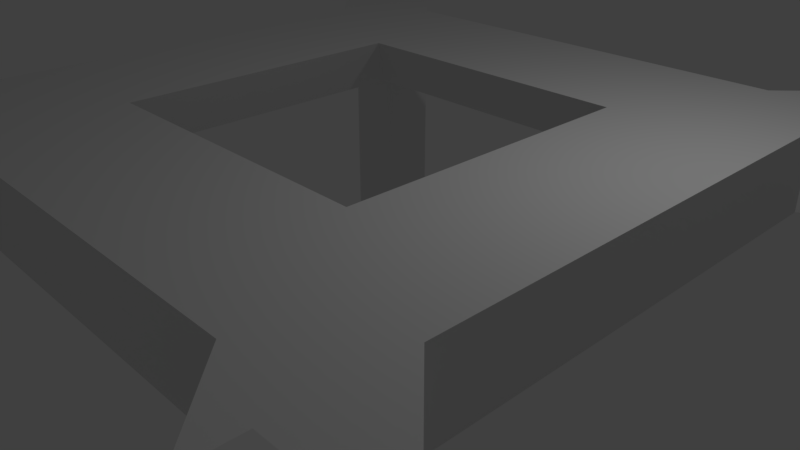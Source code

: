 # Source: Highway4Pillars.blend  (saved by Blender 2.79.0; exported with 4.5.12 LTS)
import bpy
from mathutils import Matrix  # noqa: F401  (used for matrix-valued properties, if any)

bpy.ops.wm.read_factory_settings(use_empty=True)
scene = bpy.context.scene
scene.name = 'Scene'

# ---- collections
col_collection_1 = bpy.data.collections.new('Collection 1'); scene.collection.children.link(col_collection_1)

# ---- materials (node trees are filled in below, after node groups)
mat_material = bpy.data.materials.new('Material')
mat_material.alpha_threshold = 0.0
mat_material.use_transparent_shadow = False
mat_material.roughness = 0.5
mat_material.line_color = (0.0, 0.0, 0.0, 1.0)

# ---- material node trees

# ---- world
world_world = bpy.data.worlds.new('World'); scene.world = world_world
world_world.color = (0.05088, 0.05088, 0.05088)
world_world.use_sun_shadow = False
world_world.sun_shadow_jitter_overblur = 0.0
world_world.cycles.sampling_method = 'MANUAL'

# ---- cameras
cam_camera = bpy.data.cameras.new('Camera')
cam_camera.clip_end = 100.0
cam_camera.lens = 35.0
cam_camera.sensor_width = 32.0
cam_camera.sensor_height = 18.0
cam_camera.ortho_scale = 7.314
cam_camera.dof.focus_distance = 0.0
cam_camera.dof.aperture_fstop = 128.0

# ---- lights
light_lamp = bpy.data.lights.new('Lamp', 'POINT')
light_lamp.transmission_factor = 0.0
light_lamp.cutoff_distance = 30.0
light_lamp.energy = 100.0
light_lamp.shadow_buffer_clip_start = 1.001
light_lamp.shadow_soft_size = 0.1
light_lamp.shadow_maximum_resolution = 0.006
light_lamp.use_absolute_resolution = True

# ---- meshes
me_cube = bpy.data.meshes.new('Cube')
me_cube.from_pydata([(-6.0, -6.0, -3.0), (-6.0, -6.0, 3.0), (-6.0, -5.0, -3.0), (-6.0, -5.0, 3.0), (-5.0, -6.0, -3.0), (-5.0, -6.0, 3.0), (-5.0, -5.0, 3.0), (-5.0, -5.0, -3.0), (-6.0, -6.0, 2.0), (-6.0, -5.0, 2.0), (-5.0, -6.0, 2.0), (-5.0, -5.0, 2.0), (-6.0, -5.0, 1.0), (-5.0, -6.0, 1.0), (-5.0, -5.0, 1.0), (-6.0, -6.0, 1.0), (-3.0, -3.0, 2.0), (-3.0, -4.0, 2.0), (-4.0, -3.0, 2.0), (-4.0, -3.0, 1.0), (-3.0, -4.0, 1.0), (-3.0, -3.0, 1.0), (-2.0, -2.0, 2.0), (6.0, -6.0, -3.0), (6.0, -6.0, 3.0), (6.0, -5.0, -3.0), (6.0, -5.0, 3.0), (5.0, -6.0, -3.0), (5.0, -6.0, 3.0), (5.0, -5.0, 3.0), (5.0, -5.0, -3.0), (6.0, -6.0, 2.0), (6.0, -5.0, 2.0), (5.0, -6.0, 2.0), (5.0, -5.0, 2.0), (6.0, -5.0, 1.0), (5.0, -6.0, 1.0), (5.0, -5.0, 1.0), (6.0, -6.0, 1.0), (3.0, -3.0, 2.0), (3.0, -4.0, 2.0), (4.0, -3.0, 2.0), (4.0, -3.0, 1.0), (3.0, -4.0, 1.0), (3.0, -3.0, 1.0), (0.0, -3.0, 2.0), (0.0, -4.0, 2.0), (0.0, -4.0, 1.0), (0.0, -3.0, 1.0), (2.0, -2.0, 2.0), (0.0, -2.0, 2.0), (-6.0, 6.0, -3.0), (-6.0, 6.0, 3.0), (-6.0, 5.0, -3.0), (-6.0, 5.0, 3.0), (-5.0, 6.0, -3.0), (-5.0, 6.0, 3.0), (-5.0, 5.0, 3.0), (-5.0, 5.0, -3.0), (-6.0, 6.0, 2.0), (-6.0, 5.0, 2.0), (-5.0, 6.0, 2.0), (-5.0, 5.0, 2.0), (-6.0, 5.0, 1.0), (-5.0, 6.0, 1.0), (-5.0, 5.0, 1.0), (-6.0, 6.0, 1.0), (-3.0, 3.0, 2.0), (-3.0, 4.0, 2.0), (-4.0, 3.0, 2.0), (-4.0, 3.0, 1.0), (-3.0, 4.0, 1.0), (-3.0, 3.0, 1.0), (-4.0, 0.0, 2.0), (-3.0, 0.0, 2.0), (-4.0, 0.0, 1.0), (-3.0, 0.0, 1.0), (-2.0, 2.0, 2.0), (-2.0, 0.0, 2.0), (6.0, 6.0, -3.0), (6.0, 6.0, 3.0), (6.0, 5.0, -3.0), (6.0, 5.0, 3.0), (5.0, 6.0, -3.0), (5.0, 6.0, 3.0), (5.0, 5.0, 3.0), (5.0, 5.0, -3.0), (6.0, 6.0, 2.0), (6.0, 5.0, 2.0), (5.0, 6.0, 2.0), (5.0, 5.0, 2.0), (6.0, 5.0, 1.0), (5.0, 6.0, 1.0), (5.0, 5.0, 1.0), (6.0, 6.0, 1.0), (3.0, 3.0, 2.0), (3.0, 4.0, 2.0), (4.0, 3.0, 2.0), (4.0, 3.0, 1.0), (3.0, 4.0, 1.0), (3.0, 3.0, 1.0), (0.0, 3.0, 2.0), (0.0, 4.0, 2.0), (0.0, 4.0, 1.0), (0.0, 3.0, 1.0), (4.0, 0.0, 2.0), (3.0, 0.0, 2.0), (4.0, 0.0, 1.0), (3.0, 0.0, 1.0), (2.0, 2.0, 2.0), (2.0, 0.0, 2.0), (0.0, 2.0, 2.0)], [], [(7, 4, 0, 2), (6, 3, 1, 5), (10, 5, 1, 8), (8, 1, 3, 9), (9, 3, 6, 11), (10, 11, 6, 5), (12, 9, 18, 19), (14, 12, 19, 21), (15, 8, 9, 12), (13, 10, 8, 15), (4, 13, 15, 0), (0, 15, 12, 2), (2, 12, 14, 7), (4, 7, 14, 13), (17, 20, 47, 46), (21, 19, 75, 76), (13, 14, 21, 20), (11, 10, 17, 16), (10, 13, 20, 17), (9, 11, 16, 18), (20, 21, 48, 47), (16, 17, 46, 45), (18, 16, 74, 73), (19, 18, 73, 75), (74, 16, 22, 78), (45, 50, 22, 16), (76, 78, 22, 21), (48, 21, 22, 50), (30, 25, 23, 27), (29, 28, 24, 26), (33, 31, 24, 28), (31, 32, 26, 24), (32, 34, 29, 26), (33, 28, 29, 34), (35, 42, 41, 32), (37, 44, 42, 35), (38, 35, 32, 31), (36, 38, 31, 33), (27, 23, 38, 36), (23, 25, 35, 38), (25, 30, 37, 35), (27, 36, 37, 30), (40, 46, 47, 43), (44, 108, 107, 42), (36, 43, 44, 37), (34, 39, 40, 33), (33, 40, 43, 36), (32, 41, 39, 34), (43, 47, 48, 44), (39, 45, 46, 40), (41, 105, 106, 39), (42, 107, 105, 41), (106, 110, 49, 39), (45, 39, 49, 50), (108, 44, 49, 110), (48, 50, 49, 44), (58, 53, 51, 55), (57, 56, 52, 54), (61, 59, 52, 56), (59, 60, 54, 52), (60, 62, 57, 54), (61, 56, 57, 62), (63, 70, 69, 60), (65, 72, 70, 63), (66, 63, 60, 59), (64, 66, 59, 61), (55, 51, 66, 64), (51, 53, 63, 66), (53, 58, 65, 63), (55, 64, 65, 58), (68, 102, 103, 71), (72, 76, 75, 70), (64, 71, 72, 65), (62, 67, 68, 61), (61, 68, 71, 64), (60, 69, 67, 62), (71, 103, 104, 72), (67, 101, 102, 68), (69, 73, 74, 67), (70, 75, 73, 69), (74, 78, 77, 67), (101, 67, 77, 111), (76, 72, 77, 78), (104, 111, 77, 72), (86, 83, 79, 81), (85, 82, 80, 84), (89, 84, 80, 87), (87, 80, 82, 88), (88, 82, 85, 90), (89, 90, 85, 84), (91, 88, 97, 98), (93, 91, 98, 100), (94, 87, 88, 91), (92, 89, 87, 94), (83, 92, 94, 79), (79, 94, 91, 81), (81, 91, 93, 86), (83, 86, 93, 92), (96, 99, 103, 102), (100, 98, 107, 108), (92, 93, 100, 99), (90, 89, 96, 95), (89, 92, 99, 96), (88, 90, 95, 97), (99, 100, 104, 103), (95, 96, 102, 101), (97, 95, 106, 105), (98, 97, 105, 107), (106, 95, 109, 110), (101, 111, 109, 95), (108, 110, 109, 100), (104, 100, 109, 111)])
_uv = me_cube.uv_layers.new(name='UVMap')
_uv.uv.foreach_set('vector', [0.4286, 0.7143, 0.4286, 0.5714, 0.2857, 0.5714, 0.2857, 0.7143, 0.7143, 0.7143, 0.5714, 0.7143, 0.5714, 0.5714, 0.7143, 0.5714, 0.7143, 0.5714, 0.7143, 0.7143, 0.5714, 0.7143, 0.5714, 0.5714, 0.5714, 0.5714, 0.5714, 0.7143, 0.7143, 0.7143, 0.7143, 0.5714, 0.5714, 0.5714, 0.5714, 0.7143, 0.7143, 0.7143, 0.7143, 0.5714, 0.5714, 0.5714, 0.7143, 0.5714, 0.7143, 0.7143, 0.5714, 0.7143, 0.7143, 0.4286, 0.7143, 0.5714, 1.0, 0.5714, 1.0, 0.4286, 0.4286, 0.7143, 0.2857, 0.7143, 0.5714, 1.0, 0.7143, 1.0, 0.5714, 0.4286, 0.5714, 0.5714, 0.7143, 0.5714, 0.7143, 0.4286, 0.4286, 0.4286, 0.4286, 0.5714, 0.2857, 0.5714, 0.2857, 0.4286, 0.4286, 0.4286, 0.4286, 1.0, 0.2857, 1.0, 0.2857, 0.4286, 0.5714, 0.4286, 0.5714, 1.0, 0.7143, 1.0, 0.7143, 0.4286, 0.5714, 0.4286, 0.5714, 1.0, 0.7143, 1.0, 0.7143, 0.4286, 0.5714, 0.4286, 0.7143, 0.4286, 0.7143, 1.0, 0.5714, 1.0, 0.4286, 0.5714, 0.4286, 0.4286, 0.8571, 0.4286, 0.8571, 0.5714, 0.4286, 0.4286, 0.2857, 0.4286, 0.2857, 0.8571, 0.4286, 0.8571, 0.4286, 0.5714, 0.4286, 0.7143, 0.7143, 1.0, 0.7143, 0.8571, 0.4286, 0.7143, 0.4286, 0.5714, 0.7143, 0.8571, 0.7143, 1.0, 0.7143, 0.5714, 0.7143, 0.4286, 1.0, 0.4286, 1.0, 0.5714, 0.5714, 0.7143, 0.7143, 0.7143, 1.0, 1.0, 0.8571, 1.0, 0.4286, 0.5714, 0.4286, 0.7143, 0.8571, 0.7143, 0.8571, 0.5714, 0.4286, 0.4286, 0.4286, 0.2857, 0.8571, 0.2857, 0.8571, 0.4286, 0.5714, 0.4286, 0.7143, 0.4286, 0.7143, 0.8571, 0.5714, 0.8571, 0.4286, 0.4286, 0.4286, 0.5714, 0.8571, 0.5714, 0.8571, 0.4286, 0.4286, 0.5714, 0.4286, 0.1429, 0.5714, 0.2857, 0.5714, 0.5714, 0.5714, 0.4286, 0.5714, 0.5714, 0.2857, 0.5714, 0.1429, 0.4286, 0.4286, 0.5714, 0.5714, 0.5714, 0.5714, 0.2857, 0.4286, 0.1429, 0.5714, 0.4286, 0.1429, 0.4286, 0.2857, 0.5714, 0.5714, 0.5714, 0.7143, 0.7143, 0.8571, 0.7143, 0.8571, 0.5714, 0.7143, 0.5714, 0.4286, 0.7143, 0.4286, 0.5714, 0.5714, 0.5714, 0.5714, 0.7143, 0.4286, 0.5714, 0.5714, 0.5714, 0.5714, 0.7143, 0.4286, 0.7143, 0.5714, 0.5714, 0.7143, 0.5714, 0.7143, 0.7143, 0.5714, 0.7143, 0.5714, 0.5714, 0.4286, 0.5714, 0.4286, 0.7143, 0.5714, 0.7143, 0.5714, 0.5714, 0.5714, 0.7143, 0.7143, 0.7143, 0.7143, 0.5714, 0.7143, 0.4286, 1.0, 0.4286, 1.0, 0.5714, 0.7143, 0.5714, 0.7143, 0.7143, 0.4286, 1.0, 0.5714, 1.0, 0.8571, 0.7143, 0.5714, 0.4286, 0.7143, 0.4286, 0.7143, 0.5714, 0.5714, 0.5714, 0.4286, 0.4286, 0.5714, 0.4286, 0.5714, 0.5714, 0.4286, 0.5714, 0.7143, 0.4286, 0.8571, 0.4286, 0.8571, 1.0, 0.7143, 1.0, 0.5714, 0.4286, 0.7143, 0.4286, 0.7143, 1.0, 0.5714, 1.0, 0.5714, 0.4286, 0.4286, 0.4286, 0.4286, 1.0, 0.5714, 1.0, 0.5714, 0.4286, 0.5714, 1.0, 0.7143, 1.0, 0.7143, 0.4286, 0.4286, 0.5714, 0.0, 0.5714, 0.0, 0.4286, 0.4286, 0.4286, 0.4286, 0.4286, 0.4286, 0.8571, 0.5714, 0.8571, 0.5714, 0.4286, 0.4286, 0.5714, 0.1429, 0.8571, 0.1429, 1.0, 0.4286, 0.7143, 0.4286, 0.7143, 0.1429, 1.0, 0.1429, 0.8571, 0.4286, 0.5714, 0.4286, 0.5714, 0.1429, 0.5714, 0.1429, 0.4286, 0.4286, 0.4286, 0.5714, 0.7143, 0.2857, 1.0, 0.1429, 1.0, 0.4286, 0.7143, 0.4286, 0.5714, 0.0, 0.5714, 0.0, 0.7143, 0.4286, 0.7143, 0.4286, 0.4286, 0.0, 0.4286, 0.0, 0.2857, 0.4286, 0.2857, 0.5714, 0.4286, 0.5714, 0.8571, 0.4286, 0.8571, 0.4286, 0.4286, 0.4286, 0.4286, 0.8571, 0.4286, 0.8571, 0.5714, 0.4286, 0.5714, 0.4286, 0.5714, 0.2857, 0.5714, 0.2857, 0.2857, 0.4286, 0.1429, 0.5714, 0.4286, 1.0, 0.4286, 0.8571, 0.5714, 0.5714, 0.5714, 0.4286, 0.5714, 0.4286, 0.1429, 0.2857, 0.2857, 0.2857, 0.5714, 0.5714, 0.4286, 0.5714, 0.5714, 0.8571, 0.5714, 1.0, 0.4286, 0.4286, 0.4286, 0.2857, 0.4286, 0.2857, 0.5714, 0.4286, 0.5714, 0.7143, 0.4286, 0.7143, 0.5714, 0.5714, 0.5714, 0.5714, 0.4286, 0.7143, 0.5714, 0.5714, 0.5714, 0.5714, 0.7143, 0.7143, 0.7143, 0.5714, 0.5714, 0.4286, 0.5714, 0.4286, 0.7143, 0.5714, 0.7143, 0.5714, 0.5714, 0.7143, 0.5714, 0.7143, 0.7143, 0.5714, 0.7143, 0.5714, 0.5714, 0.5714, 0.7143, 0.4286, 0.7143, 0.4286, 0.5714, 0.4286, 0.4286, 0.1429, 0.4286, 0.1429, 0.5714, 0.4286, 0.5714, 0.4286, 0.4286, 0.7143, 0.1429, 0.5714, 0.1429, 0.2857, 0.4286, 0.5714, 0.4286, 0.4286, 0.4286, 0.4286, 0.5714, 0.5714, 0.5714, 0.4286, 0.4286, 0.2857, 0.4286, 0.2857, 0.5714, 0.4286, 0.5714, 0.4286, 0.4286, 0.2857, 0.4286, 0.2857, 1.0, 0.4286, 1.0, 0.5714, 0.4286, 0.4286, 0.4286, 0.4286, 1.0, 0.5714, 1.0, 0.5714, 0.4286, 0.7143, 0.4286, 0.7143, 1.0, 0.5714, 1.0, 0.5714, 0.4286, 0.5714, 1.0, 0.4286, 1.0, 0.4286, 0.4286, 0.4286, 0.5714, 0.8571, 0.5714, 0.8571, 0.4286, 0.4286, 0.4286, 0.4286, 0.4286, 0.4286, 0.0, 0.2857, 0.0, 0.2857, 0.4286, 0.4286, 0.5714, 0.7143, 0.2857, 0.7143, 0.1429, 0.4286, 0.4286, 0.4286, 0.4286, 0.7143, 0.1429, 0.7143, 0.2857, 0.4286, 0.5714, 0.7143, 0.5714, 1.0, 0.5714, 1.0, 0.4286, 0.7143, 0.4286, 0.5714, 0.4286, 0.8571, 0.1429, 1.0, 0.1429, 0.7143, 0.4286, 0.4286, 0.5714, 0.8571, 0.5714, 0.8571, 0.4286, 0.4286, 0.4286, 0.4286, 0.4286, 0.8571, 0.4286, 0.8571, 0.5714, 0.4286, 0.5714, 0.5714, 0.4286, 0.5714, 0.0, 0.7143, 0.0, 0.7143, 0.4286, 0.4286, 0.4286, 0.0, 0.4286, 0.0, 0.5714, 0.4286, 0.5714, 0.4286, 0.5714, 0.5714, 0.5714, 0.5714, 0.8571, 0.4286, 1.0, 0.5714, 0.4286, 0.1429, 0.4286, 0.2857, 0.2857, 0.5714, 0.2857, 0.4286, 0.5714, 0.4286, 1.0, 0.5714, 0.8571, 0.5714, 0.5714, 0.5714, 0.4286, 0.5714, 0.2857, 0.2857, 0.2857, 0.1429, 0.4286, 0.7143, 0.4286, 0.7143, 0.5714, 0.8571, 0.5714, 0.8571, 0.4286, 0.4286, 0.4286, 0.5714, 0.4286, 0.5714, 0.5714, 0.4286, 0.5714, 0.4286, 0.5714, 0.4286, 0.7143, 0.5714, 0.7143, 0.5714, 0.5714, 0.5714, 0.5714, 0.5714, 0.7143, 0.4286, 0.7143, 0.4286, 0.5714, 0.5714, 0.5714, 0.5714, 0.7143, 0.4286, 0.7143, 0.4286, 0.5714, 0.5714, 0.5714, 0.4286, 0.5714, 0.4286, 0.7143, 0.5714, 0.7143, 0.4286, 0.4286, 0.4286, 0.5714, 0.1429, 0.5714, 0.1429, 0.4286, 0.7143, 0.4286, 0.8571, 0.4286, 0.5714, 0.1429, 0.4286, 0.1429, 0.5714, 0.4286, 0.5714, 0.5714, 0.4286, 0.5714, 0.4286, 0.4286, 0.4286, 0.4286, 0.4286, 0.5714, 0.5714, 0.5714, 0.5714, 0.4286, 0.7143, 0.4286, 0.7143, 1.0, 0.8571, 1.0, 0.8571, 0.4286, 0.5714, 0.4286, 0.5714, 1.0, 0.4286, 1.0, 0.4286, 0.4286, 0.5714, 0.4286, 0.5714, 1.0, 0.4286, 1.0, 0.4286, 0.4286, 0.5714, 0.4286, 0.4286, 0.4286, 0.4286, 1.0, 0.5714, 1.0, 0.4286, 0.5714, 0.4286, 0.4286, 0.0, 0.4286, 0.0, 0.5714, 0.4286, 0.4286, 0.5714, 0.4286, 0.5714, 0.0, 0.4286, 0.0, 0.4286, 0.5714, 0.4286, 0.4286, 0.1429, 0.1429, 0.1429, 0.2857, 0.4286, 0.4286, 0.4286, 0.5714, 0.1429, 0.2857, 0.1429, 0.1429, 0.4286, 0.5714, 0.4286, 0.4286, 0.1429, 0.4286, 0.1429, 0.5714, 0.5714, 0.4286, 0.4286, 0.4286, 0.1429, 0.1429, 0.2857, 0.1429, 0.4286, 0.5714, 0.4286, 0.4286, 0.0, 0.4286, 0.0, 0.5714, 0.4286, 0.4286, 0.4286, 0.5714, 0.0, 0.5714, 0.0, 0.4286, 0.5714, 0.4286, 0.4286, 0.4286, 0.4286, 0.0, 0.5714, 0.0, 0.4286, 0.4286, 0.4286, 0.5714, 0.0, 0.5714, 0.0, 0.4286, 0.4286, 0.5714, 0.4286, 1.0, 0.2857, 0.8571, 0.2857, 0.5714, 0.5714, 0.4286, 0.5714, 0.2857, 0.8571, 0.2857, 1.0, 0.4286, 0.4286, 0.5714, 0.2857, 0.5714, 0.2857, 0.8571, 0.4286, 1.0, 0.5714, 0.4286, 1.0, 0.4286, 0.8571, 0.2857, 0.5714, 0.2857])
me_cube.materials.append(mat_material)
me_cube.use_remesh_preserve_volume = False
me_cube.use_remesh_preserve_attributes = False
me_cube.use_mirror_vertex_groups = False
me_cube.update()

# ---- objects
ob_highway4pillar = bpy.data.objects.new('Highway4pillar', me_cube)
ob_lamp = bpy.data.objects.new('Lamp', light_lamp)
ob_camera = bpy.data.objects.new('Camera', cam_camera)

# ---- transforms, parenting, visibility, modifiers, constraints
ob_highway4pillar.location = (0.0, 0.0, 0.0)
ob_highway4pillar.lock_rotations_4d = False
ob_highway4pillar.empty_display_type = 'ARROWS'
ob_highway4pillar.lineart.crease_threshold = 0.0
ob_lamp.location = (4.076, 1.005, 5.904)
ob_lamp.rotation_euler = (0.6503, 0.05522, 1.866)
ob_lamp.lock_rotations_4d = False
ob_lamp.empty_display_type = 'ARROWS'
ob_lamp.color = (0.0, 0.0, 0.0, 0.0)
ob_lamp.lineart.crease_threshold = 0.0
ob_camera.location = (7.481, -6.508, 5.344)
ob_camera.rotation_euler = (1.109, 0.0, 0.8149)
ob_camera.lock_rotations_4d = False
ob_camera.empty_display_type = 'ARROWS'
ob_camera.color = (0.0, 0.0, 0.0, 0.0)
ob_camera.display_type = 'WIRE'
ob_camera.lineart.crease_threshold = 0.0

# ---- collection membership
col_collection_1.objects.link(ob_highway4pillar)
col_collection_1.objects.link(ob_lamp)
col_collection_1.objects.link(ob_camera)

# ---- scene / render settings (as saved in the file)
scene.camera = ob_camera
scene.frame_start = 1; scene.frame_end = 250; scene.frame_set(1)
scene.render.engine = 'BLENDER_EEVEE_NEXT'
scene.render.resolution_percentage = 50
scene.render.dither_intensity = 0.0
scene.cycles.use_denoising = False
scene.cycles.samples = 128
scene.cycles.sampling_pattern = 'TABULATED_SOBOL'
scene.cycles.use_adaptive_sampling = False
scene.cycles.use_light_tree = False
scene.cycles.blur_glossy = 0.0
scene.cycles.sample_clamp_indirect = 0.0
scene.view_settings.view_transform = 'Standard'
bpy.context.view_layer.update()
